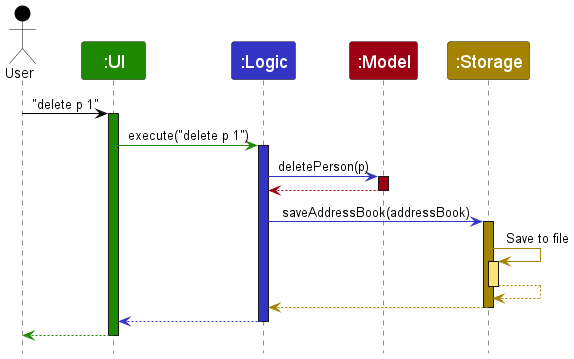

The diagram above was rendered by PlantUML. Its source (embedded in the PNG):
@startuml
!include style.puml
skinparam ArrowFontStyle plain

Actor User as user USER_COLOR
Participant ":UI" as ui UI_COLOR
Participant ":Logic" as logic LOGIC_COLOR
Participant ":Model" as model MODEL_COLOR
Participant ":Storage" as storage STORAGE_COLOR

user -[USER_COLOR]> ui : "delete p 1"
activate ui UI_COLOR

ui -[UI_COLOR]> logic : execute("delete p 1")
activate logic LOGIC_COLOR

logic -[LOGIC_COLOR]> model : deletePerson(p)
activate model MODEL_COLOR

model -[MODEL_COLOR]-> logic
deactivate model

logic -[LOGIC_COLOR]> storage : saveAddressBook(addressBook)
activate storage STORAGE_COLOR

storage -[STORAGE_COLOR]> storage : Save to file
activate storage STORAGE_COLOR_T1
storage --[STORAGE_COLOR]> storage
deactivate storage

storage --[STORAGE_COLOR]> logic
deactivate storage

logic --[LOGIC_COLOR]> ui
deactivate logic

ui--[UI_COLOR]> user
deactivate ui
@enduml